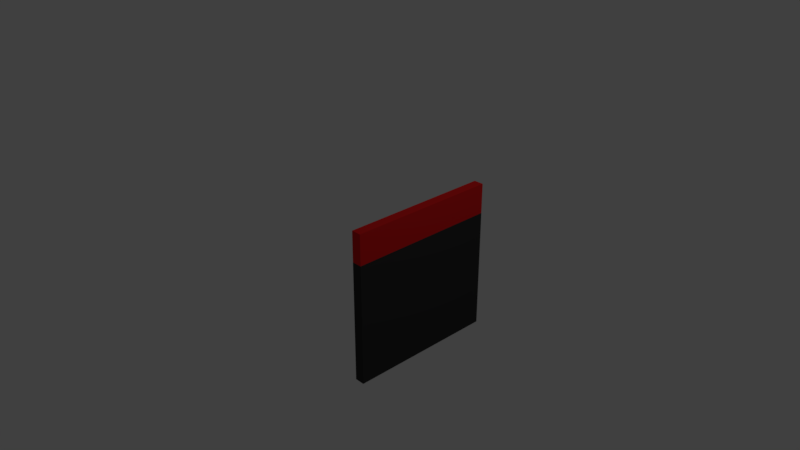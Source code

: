 # Source: wall.blend  (saved by Blender 2.78.0; exported with 4.5.12 LTS)
import bpy
from mathutils import Matrix  # noqa: F401  (used for matrix-valued properties, if any)

bpy.ops.wm.read_factory_settings(use_empty=True)
scene = bpy.context.scene
scene.name = 'Scene'

# ---- collections
col_collection_1 = bpy.data.collections.new('Collection 1'); scene.collection.children.link(col_collection_1)

# ---- materials (node trees are filled in below, after node groups)
mat_material = bpy.data.materials.new('Material')
mat_material.alpha_threshold = 0.0
mat_material.use_transparent_shadow = False
mat_material.diffuse_color = (0.03968, 0.03968, 0.03968, 1.0)
mat_material.roughness = 0.5
mat_material.line_color = (0.0, 0.0, 0.0, 1.0)
mat_material_001 = bpy.data.materials.new('Material.001')
mat_material_001.alpha_threshold = 0.0
mat_material_001.use_transparent_shadow = False
mat_material_001.diffuse_color = (0.8, 0.01591, 0.01591, 1.0)
mat_material_001.roughness = 0.5

# ---- material node trees

# ---- world
world_world = bpy.data.worlds.new('World'); scene.world = world_world
world_world.color = (0.05088, 0.05088, 0.05088)
world_world.use_sun_shadow = False
world_world.sun_shadow_jitter_overblur = 0.0
world_world.cycles.sampling_method = 'MANUAL'

# ---- cameras
cam_camera = bpy.data.cameras.new('Camera')
cam_camera.clip_end = 100.0
cam_camera.lens = 35.0
cam_camera.sensor_width = 32.0
cam_camera.sensor_height = 18.0
cam_camera.ortho_scale = 7.314
cam_camera.dof.focus_distance = 0.0
cam_camera.dof.aperture_fstop = 128.0

# ---- lights
light_lamp = bpy.data.lights.new('Lamp', 'POINT')
light_lamp.transmission_factor = 0.0
light_lamp.cutoff_distance = 30.0
light_lamp.energy = 100.0
light_lamp.shadow_buffer_clip_start = 1.001
light_lamp.shadow_soft_size = 0.1
light_lamp.shadow_maximum_resolution = 0.006
light_lamp.use_absolute_resolution = True

# ---- meshes
me_cube = bpy.data.meshes.new('Cube')
me_cube.from_pydata([(1.0, 1.0, -1.0), (1.0, -1.0, -1.0), (0.8697, -1.0, -1.0), (0.8697, 1.0, -1.0), (1.0, 1.0, 1.0), (1.0, -1.0, 1.0), (0.8697, -1.0, 1.0), (0.8697, 1.0, 1.0), (1.0, 1.0, 0.6018), (1.0, -1.0, 0.6018), (0.8697, -1.0, 0.6018), (0.8697, 1.0, 0.6018)], [], [(0, 1, 2, 3), (4, 7, 6, 5), (8, 4, 5, 9), (9, 5, 6, 10), (10, 6, 7, 11), (8, 0, 3, 11), (4, 8, 11, 7), (2, 10, 11, 3), (1, 9, 10, 2), (0, 8, 9, 1)])
me_cube.polygons.foreach_set('material_index', [0, 1, 1, 1, 1, 0, 1, 0, 0, 0])
me_cube.materials.append(mat_material)
me_cube.materials.append(mat_material_001)
me_cube.use_remesh_preserve_volume = False
me_cube.use_remesh_preserve_attributes = False
me_cube.use_mirror_vertex_groups = False
me_cube.update()

# ---- objects
ob_cube = bpy.data.objects.new('Cube', me_cube)
ob_lamp = bpy.data.objects.new('Lamp', light_lamp)
ob_camera = bpy.data.objects.new('Camera', cam_camera)

# ---- transforms, parenting, visibility, modifiers, constraints
ob_cube.location = (0.0, 0.0, 0.0)
ob_cube.lock_rotations_4d = False
ob_cube.empty_display_type = 'ARROWS'
ob_cube.lineart.crease_threshold = 0.0
ob_lamp.location = (4.076, 1.005, 5.904)
ob_lamp.rotation_euler = (0.6503, 0.05522, 1.866)
ob_lamp.lock_rotations_4d = False
ob_lamp.empty_display_type = 'ARROWS'
ob_lamp.color = (0.0, 0.0, 0.0, 0.0)
ob_lamp.lineart.crease_threshold = 0.0
ob_camera.location = (7.481, -6.508, 5.344)
ob_camera.rotation_euler = (1.109, 0.0, 0.8149)
ob_camera.lock_rotations_4d = False
ob_camera.empty_display_type = 'ARROWS'
ob_camera.color = (0.0, 0.0, 0.0, 0.0)
ob_camera.display_type = 'WIRE'
ob_camera.lineart.crease_threshold = 0.0

# ---- collection membership
col_collection_1.objects.link(ob_cube)
col_collection_1.objects.link(ob_lamp)
col_collection_1.objects.link(ob_camera)

# ---- scene / render settings (as saved in the file)
scene.camera = ob_camera
scene.frame_start = 1; scene.frame_end = 250; scene.frame_set(1)
scene.render.engine = 'BLENDER_EEVEE_NEXT'
scene.render.resolution_percentage = 50
scene.render.dither_intensity = 0.0
scene.cycles.use_denoising = False
scene.cycles.samples = 128
scene.cycles.sampling_pattern = 'TABULATED_SOBOL'
scene.cycles.light_sampling_threshold = 0.0
scene.cycles.use_adaptive_sampling = False
scene.cycles.use_light_tree = False
scene.cycles.blur_glossy = 0.0
scene.cycles.sample_clamp_indirect = 0.0
scene.view_settings.view_transform = 'Standard'
bpy.context.view_layer.update()
